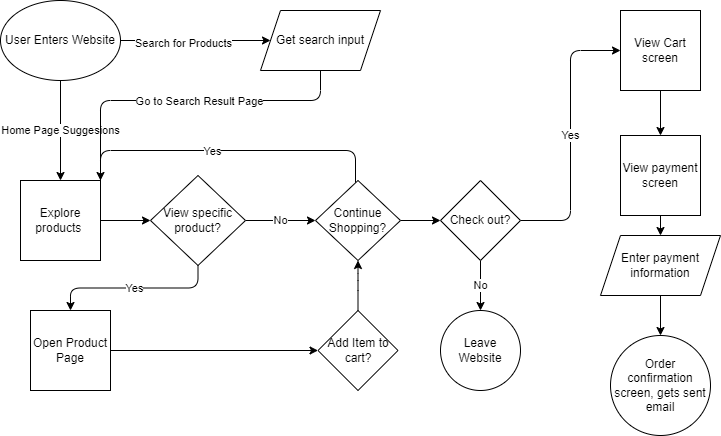

The diagram above was exported from draw.io. Its source (the exported page's mxGraphModel, read from the mxfile embedded in the PNG):
<mxGraphModel dx="990" dy="566" grid="1" gridSize="10" guides="1" tooltips="1" connect="1" arrows="1" fold="1" page="1" pageScale="1" pageWidth="850" pageHeight="1100" math="0" shadow="0">
  <root>
    <mxCell id="0" />
    <mxCell id="1" parent="0" />
    <mxCell id="5" style="edgeStyle=none;html=1;entryX=0;entryY=0.5;entryDx=0;entryDy=0;exitX=1;exitY=0.5;exitDx=0;exitDy=0;" edge="1" parent="1" source="7" target="9">
      <mxGeometry relative="1" as="geometry">
        <mxPoint x="95.7770876399967" y="222.1114561800016" as="sourcePoint" />
        <mxPoint x="180" y="70" as="targetPoint" />
      </mxGeometry>
    </mxCell>
    <mxCell id="34" value="Search for Products" style="edgeLabel;html=1;align=center;verticalAlign=middle;resizable=0;points=[];" vertex="1" connectable="0" parent="5">
      <mxGeometry x="-0.1733" y="-2" relative="1" as="geometry">
        <mxPoint as="offset" />
      </mxGeometry>
    </mxCell>
    <mxCell id="6" value="Home Page Suggesions" style="edgeStyle=none;html=1;entryX=0.5;entryY=0;entryDx=0;entryDy=0;startArrow=none;" edge="1" parent="1" source="7" target="4">
      <mxGeometry relative="1" as="geometry">
        <mxPoint x="96.92307692307708" y="255.38461538461547" as="sourcePoint" />
      </mxGeometry>
    </mxCell>
    <mxCell id="36" style="edgeStyle=orthogonalEdgeStyle;html=1;entryX=0;entryY=0.5;entryDx=0;entryDy=0;" edge="1" parent="1" source="4" target="25">
      <mxGeometry relative="1" as="geometry" />
    </mxCell>
    <mxCell id="4" value="Explore products&amp;nbsp;" style="whiteSpace=wrap;html=1;aspect=fixed;" vertex="1" parent="1">
      <mxGeometry x="50" y="210" width="80" height="80" as="geometry" />
    </mxCell>
    <mxCell id="7" value="User Enters Website" style="ellipse;whiteSpace=wrap;html=1;" vertex="1" parent="1">
      <mxGeometry x="30" y="30" width="120" height="80" as="geometry" />
    </mxCell>
    <mxCell id="9" value="Get search input" style="shape=parallelogram;perimeter=parallelogramPerimeter;whiteSpace=wrap;html=1;fixedSize=1;" vertex="1" parent="1">
      <mxGeometry x="290" y="40" width="120" height="60" as="geometry" />
    </mxCell>
    <mxCell id="17" style="edgeStyle=none;html=1;exitX=0.5;exitY=1;exitDx=0;exitDy=0;" edge="1" parent="1" source="15" target="16">
      <mxGeometry relative="1" as="geometry" />
    </mxCell>
    <mxCell id="15" value="View Cart screen" style="whiteSpace=wrap;html=1;aspect=fixed;" vertex="1" parent="1">
      <mxGeometry x="650" y="40" width="80" height="80" as="geometry" />
    </mxCell>
    <mxCell id="19" style="edgeStyle=none;html=1;exitX=0.5;exitY=1;exitDx=0;exitDy=0;entryX=0.5;entryY=0;entryDx=0;entryDy=0;" edge="1" parent="1" source="16" target="18">
      <mxGeometry relative="1" as="geometry" />
    </mxCell>
    <mxCell id="16" value="View payment screen" style="whiteSpace=wrap;html=1;aspect=fixed;" vertex="1" parent="1">
      <mxGeometry x="650" y="165" width="80" height="80" as="geometry" />
    </mxCell>
    <mxCell id="21" style="edgeStyle=none;html=1;exitX=0.5;exitY=1;exitDx=0;exitDy=0;entryX=0.5;entryY=0;entryDx=0;entryDy=0;" edge="1" parent="1" source="18" target="20">
      <mxGeometry relative="1" as="geometry" />
    </mxCell>
    <mxCell id="18" value="Enter payment information" style="shape=parallelogram;perimeter=parallelogramPerimeter;whiteSpace=wrap;html=1;fixedSize=1;" vertex="1" parent="1">
      <mxGeometry x="630" y="265" width="120" height="60" as="geometry" />
    </mxCell>
    <mxCell id="20" value="Order confirmation screen, gets sent email" style="ellipse;whiteSpace=wrap;html=1;aspect=fixed;" vertex="1" parent="1">
      <mxGeometry x="640" y="365" width="100" height="100" as="geometry" />
    </mxCell>
    <mxCell id="40" value="Yes" style="edgeStyle=orthogonalEdgeStyle;html=1;exitX=1;exitY=0.5;exitDx=0;exitDy=0;entryX=0;entryY=0.5;entryDx=0;entryDy=0;" edge="1" parent="1" source="22" target="15">
      <mxGeometry relative="1" as="geometry" />
    </mxCell>
    <mxCell id="42" value="No" style="edgeStyle=orthogonalEdgeStyle;html=1;exitX=0.5;exitY=1;exitDx=0;exitDy=0;entryX=0.5;entryY=0;entryDx=0;entryDy=0;" edge="1" parent="1" source="22" target="41">
      <mxGeometry relative="1" as="geometry" />
    </mxCell>
    <mxCell id="22" value="Check out?" style="rhombus;whiteSpace=wrap;html=1;" vertex="1" parent="1">
      <mxGeometry x="470" y="210" width="80" height="80" as="geometry" />
    </mxCell>
    <mxCell id="24" value="" style="edgeStyle=orthogonalEdgeStyle;html=1;exitX=0.5;exitY=1;exitDx=0;exitDy=0;entryX=1;entryY=0;entryDx=0;entryDy=0;endArrow=none;" edge="1" parent="1" source="9" target="4">
      <mxGeometry relative="1" as="geometry">
        <mxPoint x="350" y="100" as="sourcePoint" />
        <mxPoint x="350" y="140" as="targetPoint" />
        <Array as="points">
          <mxPoint x="350" y="130" />
          <mxPoint x="130" y="130" />
        </Array>
      </mxGeometry>
    </mxCell>
    <mxCell id="35" value="Go to Search Result Page" style="edgeLabel;html=1;align=center;verticalAlign=middle;resizable=0;points=[];" vertex="1" connectable="0" parent="24">
      <mxGeometry x="0.3285" y="1" relative="1" as="geometry">
        <mxPoint x="67" y="-1" as="offset" />
      </mxGeometry>
    </mxCell>
    <mxCell id="28" value="No" style="edgeStyle=orthogonalEdgeStyle;html=1;entryX=0;entryY=0.5;entryDx=0;entryDy=0;" edge="1" parent="1" source="25" target="27">
      <mxGeometry relative="1" as="geometry" />
    </mxCell>
    <mxCell id="29" value="Yes" style="edgeStyle=orthogonalEdgeStyle;html=1;exitX=0.5;exitY=1;exitDx=0;exitDy=0;entryX=0.5;entryY=0;entryDx=0;entryDy=0;" edge="1" parent="1" source="25" target="26">
      <mxGeometry relative="1" as="geometry" />
    </mxCell>
    <mxCell id="25" value="View specific product?" style="rhombus;whiteSpace=wrap;html=1;" vertex="1" parent="1">
      <mxGeometry x="180" y="205" width="95" height="90" as="geometry" />
    </mxCell>
    <mxCell id="31" style="edgeStyle=orthogonalEdgeStyle;html=1;exitX=1;exitY=0.5;exitDx=0;exitDy=0;entryX=0;entryY=0.5;entryDx=0;entryDy=0;" edge="1" parent="1" source="26" target="30">
      <mxGeometry relative="1" as="geometry">
        <Array as="points">
          <mxPoint x="140" y="380" />
        </Array>
      </mxGeometry>
    </mxCell>
    <mxCell id="26" value="Open Product Page" style="whiteSpace=wrap;html=1;aspect=fixed;" vertex="1" parent="1">
      <mxGeometry x="60" y="340" width="80" height="80" as="geometry" />
    </mxCell>
    <mxCell id="37" style="edgeStyle=orthogonalEdgeStyle;html=1;" edge="1" parent="1" source="27">
      <mxGeometry relative="1" as="geometry">
        <mxPoint x="130" y="210" as="targetPoint" />
        <Array as="points">
          <mxPoint x="385" y="180" />
          <mxPoint x="130" y="180" />
        </Array>
      </mxGeometry>
    </mxCell>
    <mxCell id="38" value="Yes" style="edgeLabel;html=1;align=center;verticalAlign=middle;resizable=0;points=[];" vertex="1" connectable="0" parent="37">
      <mxGeometry x="-0.2381" y="3" relative="1" as="geometry">
        <mxPoint x="-55" y="-3" as="offset" />
      </mxGeometry>
    </mxCell>
    <mxCell id="39" style="edgeStyle=orthogonalEdgeStyle;html=1;entryX=0;entryY=0.5;entryDx=0;entryDy=0;" edge="1" parent="1" source="27" target="22">
      <mxGeometry relative="1" as="geometry" />
    </mxCell>
    <mxCell id="27" value="Continue Shopping?" style="rhombus;whiteSpace=wrap;html=1;" vertex="1" parent="1">
      <mxGeometry x="345" y="210" width="85" height="80" as="geometry" />
    </mxCell>
    <mxCell id="32" style="edgeStyle=orthogonalEdgeStyle;html=1;exitX=0.5;exitY=0;exitDx=0;exitDy=0;entryX=0.5;entryY=1;entryDx=0;entryDy=0;" edge="1" parent="1" source="30" target="27">
      <mxGeometry relative="1" as="geometry">
        <mxPoint x="170" y="400" as="targetPoint" />
        <Array as="points">
          <mxPoint x="388" y="310" />
          <mxPoint x="388" y="310" />
        </Array>
      </mxGeometry>
    </mxCell>
    <mxCell id="30" value="Add Item to cart?" style="rhombus;whiteSpace=wrap;html=1;" vertex="1" parent="1">
      <mxGeometry x="347.5" y="340" width="80" height="80" as="geometry" />
    </mxCell>
    <mxCell id="41" value="Leave Website" style="ellipse;whiteSpace=wrap;html=1;aspect=fixed;" vertex="1" parent="1">
      <mxGeometry x="470" y="340" width="80" height="80" as="geometry" />
    </mxCell>
  </root>
</mxGraphModel>